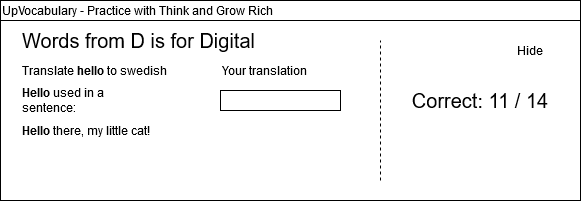

The diagram above was exported from draw.io. Its source (the exported page's mxGraphModel, read from the mxfile embedded in the PNG):
<mxGraphModel dx="1038" dy="547" grid="1" gridSize="10" guides="1" tooltips="1" connect="1" arrows="1" fold="1" page="1" pageScale="1" pageWidth="850" pageHeight="1100" math="0" shadow="0">
  <root>
    <mxCell id="5Oxh3BkbcP9ndpkwfnYD-0" />
    <mxCell id="5Oxh3BkbcP9ndpkwfnYD-1" parent="5Oxh3BkbcP9ndpkwfnYD-0" />
    <mxCell id="4HvYeghE3WQn1bduE4qv-9" value="" style="rounded=0;whiteSpace=wrap;html=1;align=left;" vertex="1" parent="5Oxh3BkbcP9ndpkwfnYD-1">
      <mxGeometry x="130" y="750" width="580" height="200" as="geometry" />
    </mxCell>
    <mxCell id="4HvYeghE3WQn1bduE4qv-10" value="Words from D is for Digital" style="text;html=1;strokeColor=none;fillColor=none;align=left;verticalAlign=middle;whiteSpace=wrap;rounded=0;fontSize=20;" vertex="1" parent="5Oxh3BkbcP9ndpkwfnYD-1">
      <mxGeometry x="150" y="780" width="310" height="20" as="geometry" />
    </mxCell>
    <mxCell id="4HvYeghE3WQn1bduE4qv-11" value="Correct: 11 / 14" style="text;html=1;strokeColor=none;fillColor=none;align=center;verticalAlign=middle;whiteSpace=wrap;rounded=0;fontSize=20;" vertex="1" parent="5Oxh3BkbcP9ndpkwfnYD-1">
      <mxGeometry x="530" y="840" width="160" height="20" as="geometry" />
    </mxCell>
    <mxCell id="4HvYeghE3WQn1bduE4qv-12" value="Translate &lt;b&gt;hello&lt;/b&gt; to swedish" style="text;html=1;strokeColor=none;fillColor=none;align=left;verticalAlign=middle;whiteSpace=wrap;rounded=0;fontSize=12;" vertex="1" parent="5Oxh3BkbcP9ndpkwfnYD-1">
      <mxGeometry x="150" y="810" width="180" height="20" as="geometry" />
    </mxCell>
    <mxCell id="4HvYeghE3WQn1bduE4qv-13" value="" style="rounded=0;whiteSpace=wrap;html=1;fontSize=12;align=left;" vertex="1" parent="5Oxh3BkbcP9ndpkwfnYD-1">
      <mxGeometry x="130" y="750" width="580" height="20" as="geometry" />
    </mxCell>
    <mxCell id="4HvYeghE3WQn1bduE4qv-14" value="UpVocabulary - Practice with Think and Grow Rich" style="text;html=1;strokeColor=none;fillColor=none;align=left;verticalAlign=middle;whiteSpace=wrap;rounded=0;fontSize=12;" vertex="1" parent="5Oxh3BkbcP9ndpkwfnYD-1">
      <mxGeometry x="130" y="750" width="280" height="20" as="geometry" />
    </mxCell>
    <mxCell id="4HvYeghE3WQn1bduE4qv-15" value="" style="rounded=0;whiteSpace=wrap;html=1;fontSize=12;align=left;" vertex="1" parent="5Oxh3BkbcP9ndpkwfnYD-1">
      <mxGeometry x="350" y="840" width="120" height="20" as="geometry" />
    </mxCell>
    <mxCell id="4HvYeghE3WQn1bduE4qv-16" value="&lt;b&gt;Hello &lt;/b&gt;used in a sentence:" style="text;html=1;strokeColor=none;fillColor=none;align=left;verticalAlign=middle;whiteSpace=wrap;rounded=0;fontSize=12;" vertex="1" parent="5Oxh3BkbcP9ndpkwfnYD-1">
      <mxGeometry x="150" y="840" width="140" height="20" as="geometry" />
    </mxCell>
    <mxCell id="4HvYeghE3WQn1bduE4qv-17" value="&lt;div&gt;&lt;b&gt;Hello&lt;/b&gt; there, my little cat!&lt;/div&gt;" style="text;html=1;strokeColor=none;fillColor=none;align=left;verticalAlign=middle;whiteSpace=wrap;rounded=0;fontSize=12;" vertex="1" parent="5Oxh3BkbcP9ndpkwfnYD-1">
      <mxGeometry x="150" y="870" width="150" height="20" as="geometry" />
    </mxCell>
    <mxCell id="4HvYeghE3WQn1bduE4qv-18" value="Your translation" style="text;html=1;strokeColor=none;fillColor=none;align=left;verticalAlign=middle;whiteSpace=wrap;rounded=0;fontSize=12;" vertex="1" parent="5Oxh3BkbcP9ndpkwfnYD-1">
      <mxGeometry x="350" y="810" width="100" height="20" as="geometry" />
    </mxCell>
    <mxCell id="4HvYeghE3WQn1bduE4qv-19" value="" style="endArrow=none;dashed=1;html=1;fontSize=12;" edge="1" parent="5Oxh3BkbcP9ndpkwfnYD-1">
      <mxGeometry width="50" height="50" relative="1" as="geometry">
        <mxPoint x="510" y="930" as="sourcePoint" />
        <mxPoint x="510" y="790" as="targetPoint" />
      </mxGeometry>
    </mxCell>
    <mxCell id="DyBvkgu4sbrKNaj7kb8s-0" value="Hide" style="text;html=1;strokeColor=none;fillColor=none;align=center;verticalAlign=middle;whiteSpace=wrap;rounded=0;fontSize=12;" vertex="1" parent="5Oxh3BkbcP9ndpkwfnYD-1">
      <mxGeometry x="640" y="790" width="40" height="20" as="geometry" />
    </mxCell>
  </root>
</mxGraphModel>